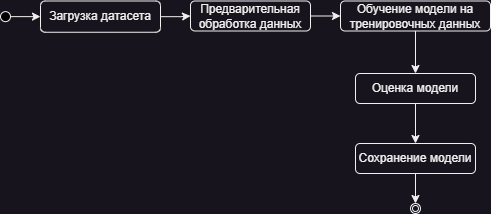

The diagram above was exported from draw.io. Its source (the exported page's mxGraphModel, read from the mxfile embedded in the PNG):
<mxGraphModel dx="478" dy="263" grid="1" gridSize="10" guides="1" tooltips="1" connect="1" arrows="1" fold="1" page="1" pageScale="1" pageWidth="1169" pageHeight="1654" background="none" math="0" shadow="0">
  <root>
    <mxCell id="0" />
    <mxCell id="1" parent="0" />
    <mxCell id="IeBHKcZ8h1I7OhDQjJjh-1" value="" style="ellipse;whiteSpace=wrap;html=1;fillColor=#000000;" parent="1" vertex="1">
      <mxGeometry x="520" y="438.13" width="10" height="10" as="geometry" />
    </mxCell>
    <mxCell id="IeBHKcZ8h1I7OhDQjJjh-3" value="" style="endArrow=classic;html=1;rounded=0;exitX=1;exitY=0.5;exitDx=0;exitDy=0;entryX=0;entryY=0.5;entryDx=0;entryDy=0;" parent="1" source="IeBHKcZ8h1I7OhDQjJjh-1" target="IeBHKcZ8h1I7OhDQjJjh-7" edge="1">
      <mxGeometry width="50" height="50" relative="1" as="geometry">
        <mxPoint x="510" y="490" as="sourcePoint" />
        <mxPoint x="560" y="445" as="targetPoint" />
      </mxGeometry>
    </mxCell>
    <mxCell id="IeBHKcZ8h1I7OhDQjJjh-12" value="" style="edgeStyle=orthogonalEdgeStyle;rounded=0;orthogonalLoop=1;jettySize=auto;html=1;" parent="1" source="IeBHKcZ8h1I7OhDQjJjh-7" target="IeBHKcZ8h1I7OhDQjJjh-8" edge="1">
      <mxGeometry relative="1" as="geometry" />
    </mxCell>
    <mxCell id="IeBHKcZ8h1I7OhDQjJjh-7" value="Загрузка датасета" style="rounded=1;whiteSpace=wrap;html=1;" parent="1" vertex="1">
      <mxGeometry x="560" y="427.5" width="120" height="31.25" as="geometry" />
    </mxCell>
    <mxCell id="IeBHKcZ8h1I7OhDQjJjh-8" value="Предварительная обработка данных" style="rounded=1;whiteSpace=wrap;html=1;" parent="1" vertex="1">
      <mxGeometry x="710" y="427.5" width="120" height="30" as="geometry" />
    </mxCell>
    <mxCell id="IeBHKcZ8h1I7OhDQjJjh-9" value="Обучение модели на тренировочных данных" style="rounded=1;whiteSpace=wrap;html=1;" parent="1" vertex="1">
      <mxGeometry x="860" y="427.5" width="150" height="30" as="geometry" />
    </mxCell>
    <mxCell id="IeBHKcZ8h1I7OhDQjJjh-11" value="" style="endArrow=classic;html=1;rounded=0;entryX=0;entryY=0.5;entryDx=0;entryDy=0;exitX=1;exitY=0.5;exitDx=0;exitDy=0;" parent="1" source="IeBHKcZ8h1I7OhDQjJjh-8" target="IeBHKcZ8h1I7OhDQjJjh-9" edge="1">
      <mxGeometry width="50" height="50" relative="1" as="geometry">
        <mxPoint x="560" y="410" as="sourcePoint" />
        <mxPoint x="610" y="360" as="targetPoint" />
      </mxGeometry>
    </mxCell>
    <mxCell id="IeBHKcZ8h1I7OhDQjJjh-14" value="Оценка модели" style="rounded=1;whiteSpace=wrap;html=1;" parent="1" vertex="1">
      <mxGeometry x="875" y="500" width="120" height="30" as="geometry" />
    </mxCell>
    <mxCell id="IeBHKcZ8h1I7OhDQjJjh-15" value="" style="endArrow=classic;html=1;rounded=0;entryX=0.5;entryY=0;entryDx=0;entryDy=0;exitX=0.5;exitY=1;exitDx=0;exitDy=0;" parent="1" source="IeBHKcZ8h1I7OhDQjJjh-9" target="IeBHKcZ8h1I7OhDQjJjh-14" edge="1">
      <mxGeometry width="50" height="50" relative="1" as="geometry">
        <mxPoint x="900" y="490" as="sourcePoint" />
        <mxPoint x="830" y="290" as="targetPoint" />
      </mxGeometry>
    </mxCell>
    <mxCell id="IeBHKcZ8h1I7OhDQjJjh-16" value="Сохранение модели" style="rounded=1;whiteSpace=wrap;html=1;" parent="1" vertex="1">
      <mxGeometry x="875" y="570" width="120" height="30" as="geometry" />
    </mxCell>
    <mxCell id="IeBHKcZ8h1I7OhDQjJjh-17" value="" style="endArrow=classic;html=1;rounded=0;entryX=0.5;entryY=0;entryDx=0;entryDy=0;exitX=0.5;exitY=1;exitDx=0;exitDy=0;" parent="1" source="IeBHKcZ8h1I7OhDQjJjh-14" target="IeBHKcZ8h1I7OhDQjJjh-16" edge="1">
      <mxGeometry width="50" height="50" relative="1" as="geometry">
        <mxPoint x="780" y="540" as="sourcePoint" />
        <mxPoint x="830" y="490" as="targetPoint" />
      </mxGeometry>
    </mxCell>
    <mxCell id="IeBHKcZ8h1I7OhDQjJjh-19" value="" style="endArrow=classic;html=1;rounded=0;entryX=0.5;entryY=0;entryDx=0;entryDy=0;exitX=0.5;exitY=1;exitDx=0;exitDy=0;" parent="1" source="IeBHKcZ8h1I7OhDQjJjh-16" edge="1">
      <mxGeometry width="50" height="50" relative="1" as="geometry">
        <mxPoint x="780" y="540" as="sourcePoint" />
        <mxPoint x="935" y="630" as="targetPoint" />
      </mxGeometry>
    </mxCell>
    <mxCell id="Y8_hTkUiClpo9n0ySCFw-4" value="" style="ellipse;shape=doubleEllipse;whiteSpace=wrap;html=1;" vertex="1" parent="1">
      <mxGeometry x="930" y="630" width="10" height="10" as="geometry" />
    </mxCell>
  </root>
</mxGraphModel>